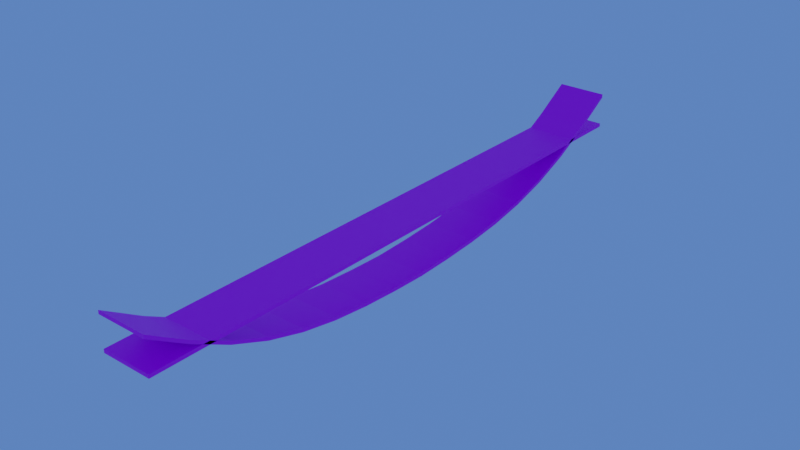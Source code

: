 # Source: wave.blend  (saved by Blender 3.4.6; exported with 4.5.12 LTS)
import bpy
from mathutils import Matrix  # noqa: F401  (used for matrix-valued properties, if any)

bpy.ops.wm.read_factory_settings(use_empty=True)
scene = bpy.context.scene
scene.name = 'Scene'

# ---- collections
col_collection = bpy.data.collections.new('Collection'); scene.collection.children.link(col_collection)

# ---- images (referenced by path relative to the original .blend; pixels are not part of the script)
import os
ASSET_DIR = os.environ.get("B2B_ASSET_DIR", "")  # directory of the original .blend (textures are referenced by path, not embedded)
HERE = os.path.dirname(os.path.abspath(__file__))  # packed textures are extracted next to this script under _unpacked/

def load_image(name, relpath, width, height, colorspace="sRGB"):
    """Load a texture the original file referenced (path relative to the .blend, or extracted next to this script)."""
    p = next((c for c in (os.path.join(HERE, relpath), os.path.join(ASSET_DIR, relpath)) if relpath and os.path.exists(c)), "")
    if p:
        img = bpy.data.images.load(p, check_existing=True)
        img.name = name
    else:  # same state as the original file: an image datablock whose file is absent (Cycles renders it pink)
        img = bpy.data.images.new(name, width, height)
        img.source = "FILE"
        img.filepath = "//" + (relpath or name)
    img.colorspace_settings.name = colorspace
    return img
img_dungeons_2_texture_01_a_png_002 = load_image('Dungeons_2_Texture_01_A.png.002', 'Dungeons_2_Texture_01_A.png', 1024, 1024, 'sRGB')

# ---- materials (node trees are filled in below, after node groups)
mat_material_001 = bpy.data.materials.new('Material.001')
mat_material_001.use_transparent_shadow = False

# ---- material node trees
mat_material_001.use_nodes = True; mat_material_001.node_tree.nodes.clear()
_N = mat_material_001.node_tree.nodes; _L = mat_material_001.node_tree.links
n0 = _N.new('ShaderNodeBsdfPrincipled'); n0.name = 'Principled BSDF'; n0.location = (10, 300)
n0.distribution = 'GGX'
n0.subsurface_method = 'RANDOM_WALK_SKIN'
n0.inputs[3].default_value = 1.45
n0.inputs[27].default_value = (0.0, 0.0, 0.0, 1.0)
n0.inputs[28].default_value = 1.0
n1 = _N.new('ShaderNodeOutputMaterial'); n1.name = 'Material Output'; n1.location = (300, 300)
n2 = _N.new('ShaderNodeTexImage'); n2.name = 'Image Texture'; n2.location = (-279, 144)
n2.image = img_dungeons_2_texture_01_a_png_002
_L.new(n0.outputs[0], n1.inputs[0])
_L.new(n2.outputs[0], n0.inputs[0])
n1.is_active_output = True

# ---- world
world_world = bpy.data.worlds.new('World'); scene.world = world_world
world_world.use_nodes = True; world_world.node_tree.nodes.clear()
_N = world_world.node_tree.nodes; _L = world_world.node_tree.links
n0 = _N.new('ShaderNodeOutputWorld'); n0.name = 'World Output'; n0.location = (300, 300)
n1 = _N.new('ShaderNodeBackground'); n1.name = 'Background'; n1.location = (10, 300)
n1.inputs[0].default_value = (0.09111, 0.198, 0.6445, 1.0)
_L.new(n1.outputs[0], n0.inputs[0])
n0.is_active_output = True
world_world.color = (0.05088, 0.05088, 0.05088)
world_world.use_sun_shadow = False
world_world.sun_shadow_jitter_overblur = 0.0

# ---- meshes
me_cube_001 = bpy.data.meshes.new('Cube.001')
me_cube_001.from_pydata([(-0.08204, -0.9844, 0.06579), (-0.08204, -0.9844, 0.07739), (-0.08204, 0.9844, 0.06579), (-0.08204, 0.9844, 0.07739), (0.08204, -0.9844, 0.06579), (0.08204, -0.9844, 0.07739), (0.08204, 0.9844, 0.06579), (0.08204, 0.9844, 0.07739), (-0.08204, 0.0, 0.06579), (-0.08204, 0.0, 0.07739), (0.08204, 0.0, 0.06579), (0.08204, 0.0, 0.07739), (-0.08204, -0.4922, 0.06579), (0.08204, -0.4922, 0.07739), (-0.08204, -0.4922, 0.07739), (0.08204, -0.4922, 0.06579), (-0.08204, -0.2461, 0.07739), (0.08204, -0.2461, 0.06579), (-0.08204, -0.2461, 0.06579), (0.08204, -0.2461, 0.07739), (-0.08204, 0.4922, 0.07739), (0.08204, 0.4922, 0.06579), (-0.08204, 0.4922, 0.06579), (0.08204, 0.4922, 0.07739), (-0.08204, 0.2461, 0.06579), (0.08204, 0.2461, 0.07739), (-0.08204, 0.2461, 0.07739), (0.08204, 0.2461, 0.06579), (-0.08204, 0.7383, 0.07739), (0.08204, 0.7383, 0.06579), (-0.08204, 0.7383, 0.06579), (0.08204, 0.7383, 0.07739), (-0.08204, -0.7383, 0.06579), (0.08204, -0.7383, 0.07739), (-0.08204, -0.7383, 0.07739), (0.08204, -0.7383, 0.06579), (-0.08204, -0.8614, 0.06579), (0.08204, -0.8614, 0.07739), (-0.08204, -0.8614, 0.07739), (0.08204, -0.8614, 0.06579), (-0.08204, -0.6153, 0.07739), (0.08204, -0.6153, 0.06579), (-0.08204, -0.6153, 0.06579), (0.08204, -0.6153, 0.07739), (-0.08204, -0.3692, 0.06579), (0.08204, -0.3692, 0.07739), (-0.08204, -0.3692, 0.07739), (0.08204, -0.3692, 0.06579), (-0.08204, -0.1231, 0.07739), (0.08204, -0.1231, 0.06579), (-0.08204, -0.1231, 0.06579), (0.08204, -0.1231, 0.07739), (-0.08204, 0.1231, 0.06579), (0.08204, 0.1231, 0.07739), (-0.08204, 0.1231, 0.07739), (0.08204, 0.1231, 0.06579), (-0.08204, 0.3692, 0.07739), (0.08204, 0.3692, 0.06579), (-0.08204, 0.3692, 0.06579), (0.08204, 0.3692, 0.07739), (-0.08204, 0.6153, 0.06579), (0.08204, 0.6153, 0.07739), (-0.08204, 0.6153, 0.07739), (0.08204, 0.6153, 0.06579), (-0.08204, 0.8614, 0.07739), (0.08204, 0.8614, 0.06579), (-0.08204, 0.8614, 0.06579), (0.08204, 0.8614, 0.07739)], [], [(66, 64, 3, 2), (2, 3, 7, 6), (39, 37, 5, 4), (4, 5, 1, 0), (36, 39, 4, 0), (37, 38, 1, 5), (53, 54, 9, 11), (52, 55, 10, 8), (55, 53, 11, 10), (50, 48, 9, 8), (42, 40, 14, 12), (45, 46, 14, 13), (44, 47, 15, 12), (47, 45, 13, 15), (49, 51, 19, 17), (50, 49, 17, 18), (51, 48, 16, 19), (44, 46, 16, 18), (63, 61, 23, 21), (60, 63, 21, 22), (61, 62, 20, 23), (58, 56, 20, 22), (52, 54, 26, 24), (57, 59, 25, 27), (58, 57, 27, 24), (59, 56, 26, 25), (67, 64, 28, 31), (66, 65, 29, 30), (65, 67, 31, 29), (60, 62, 28, 30), (36, 38, 34, 32), (43, 40, 34, 33), (42, 41, 35, 32), (41, 43, 33, 35), (0, 1, 38, 36), (33, 34, 38, 37), (32, 35, 39, 36), (35, 33, 37, 39), (15, 13, 43, 41), (12, 15, 41, 42), (13, 14, 40, 43), (32, 34, 40, 42), (12, 14, 46, 44), (17, 19, 45, 47), (18, 17, 47, 44), (19, 16, 46, 45), (11, 9, 48, 51), (8, 10, 49, 50), (10, 11, 51, 49), (18, 16, 48, 50), (8, 9, 54, 52), (27, 25, 53, 55), (24, 27, 55, 52), (25, 26, 54, 53), (23, 20, 56, 59), (22, 21, 57, 58), (21, 23, 59, 57), (24, 26, 56, 58), (22, 20, 62, 60), (31, 28, 62, 61), (30, 29, 63, 60), (29, 31, 61, 63), (6, 7, 67, 65), (2, 6, 65, 66), (7, 3, 64, 67), (30, 28, 64, 66)])
_uv = me_cube_001.uv_layers.new(name='UVMap')
_uv.uv.foreach_set('vector', [0.375, 0.2344, 0.625, 0.2344, 0.625, 0.25, 0.375, 0.25, 0.00685, 0.487, 0.006821, 0.487, 0.006821, 0.4865, 0.00685, 0.4865, 0.006793, 0.4864, 0.006764, 0.4864, 0.006764, 0.4861, 0.006793, 0.4861, 0.00685, 0.4865, 0.006821, 0.4865, 0.006821, 0.4861, 0.00685, 0.4861, 0.002671, 0.4935, 0.01198, 0.4935, 0.01198, 0.494, 0.002671, 0.494, 0.005949, 0.4907, 0.006356, 0.4907, 0.006356, 0.491, 0.005949, 0.491, 0.005949, 0.4883, 0.006356, 0.4883, 0.006356, 0.4886, 0.005949, 0.4886, 0.002671, 0.4888, 0.01198, 0.4888, 0.01198, 0.4894, 0.002671, 0.4894, 0.006793, 0.4889, 0.006764, 0.4889, 0.006764, 0.4886, 0.006793, 0.4886, 0.375, 0.1094, 0.625, 0.1094, 0.625, 0.125, 0.375, 0.125, 0.375, 0.04688, 0.625, 0.04688, 0.625, 0.0625, 0.375, 0.0625, 0.005949, 0.4895, 0.006356, 0.4895, 0.006356, 0.4898, 0.005949, 0.4898, 0.01123, 0.4856, 0.01164, 0.4856, 0.01164, 0.4859, 0.01123, 0.4859, 0.006793, 0.4877, 0.006764, 0.4877, 0.006764, 0.4874, 0.006793, 0.4874, 0.006793, 0.4883, 0.006764, 0.4883, 0.006764, 0.488, 0.006793, 0.488, 0.002671, 0.49, 0.01198, 0.49, 0.01198, 0.4905, 0.002671, 0.4905, 0.005949, 0.4889, 0.006356, 0.4889, 0.006356, 0.4892, 0.005949, 0.4892, 0.01169, 0.4856, 0.01167, 0.4856, 0.01167, 0.4852, 0.01169, 0.4852, 0.006793, 0.4901, 0.006764, 0.4901, 0.006764, 0.4898, 0.006793, 0.4898, 0.002671, 0.4865, 0.01198, 0.4865, 0.01198, 0.4871, 0.002671, 0.4871, 0.005949, 0.4871, 0.006356, 0.4871, 0.006356, 0.4874, 0.005949, 0.4874, 0.375, 0.1719, 0.625, 0.1719, 0.625, 0.1875, 0.375, 0.1875, 0.375, 0.1406, 0.625, 0.1406, 0.625, 0.1562, 0.375, 0.1562, 0.006793, 0.4895, 0.006764, 0.4895, 0.006764, 0.4892, 0.006793, 0.4892, 0.002671, 0.4876, 0.01198, 0.4876, 0.01198, 0.4882, 0.002671, 0.4882, 0.005949, 0.4877, 0.006356, 0.4877, 0.006356, 0.488, 0.005949, 0.488, 0.005949, 0.4864, 0.006356, 0.4864, 0.006356, 0.4868, 0.005949, 0.4868, 0.002671, 0.4853, 0.01198, 0.4853, 0.01198, 0.4859, 0.002671, 0.4859, 0.006793, 0.4907, 0.006764, 0.4907, 0.006764, 0.4904, 0.006793, 0.4904, 0.375, 0.2031, 0.625, 0.2031, 0.625, 0.2188, 0.375, 0.2188, 0.375, 0.01562, 0.625, 0.01562, 0.625, 0.03125, 0.375, 0.03125, 0.005949, 0.4901, 0.006356, 0.4901, 0.006356, 0.4904, 0.005583, 0.4907, 0.002671, 0.4923, 0.01198, 0.4923, 0.01198, 0.4929, 0.002671, 0.4929, 0.006793, 0.4871, 0.006764, 0.4871, 0.006764, 0.4868, 0.006793, 0.4868, 0.375, 0.0, 0.625, 0.0, 0.625, 0.01562, 0.375, 0.01562, 0.005583, 0.4907, 0.006356, 0.4904, 0.006356, 0.4907, 0.005949, 0.4907, 0.002671, 0.4929, 0.01198, 0.4929, 0.01198, 0.4935, 0.002671, 0.4935, 0.006793, 0.4868, 0.006764, 0.4868, 0.006764, 0.4864, 0.006793, 0.4864, 0.006793, 0.4874, 0.006764, 0.4874, 0.006764, 0.4871, 0.006793, 0.4871, 0.002671, 0.4917, 0.01198, 0.4917, 0.01198, 0.4923, 0.002671, 0.4923, 0.005949, 0.4898, 0.006356, 0.4898, 0.006356, 0.4901, 0.005949, 0.4901, 0.375, 0.03125, 0.625, 0.03125, 0.625, 0.04688, 0.375, 0.04688, 0.01169, 0.4859, 0.01167, 0.4859, 0.01167, 0.4856, 0.01169, 0.4856, 0.006793, 0.488, 0.006764, 0.488, 0.006764, 0.4877, 0.006793, 0.4877, 0.01123, 0.4852, 0.01164, 0.4852, 0.01164, 0.4856, 0.01123, 0.4856, 0.005949, 0.4892, 0.006356, 0.4892, 0.006356, 0.4895, 0.005949, 0.4895, 0.005949, 0.4886, 0.006356, 0.4886, 0.006356, 0.4889, 0.005949, 0.4889, 0.002671, 0.4894, 0.01198, 0.4894, 0.01198, 0.49, 0.002671, 0.49, 0.006793, 0.4886, 0.006764, 0.4886, 0.006764, 0.4883, 0.006793, 0.4883, 0.375, 0.09375, 0.625, 0.09375, 0.625, 0.1094, 0.375, 0.1094, 0.375, 0.125, 0.625, 0.125, 0.625, 0.1406, 0.375, 0.1406, 0.006793, 0.4892, 0.006764, 0.4892, 0.006764, 0.4889, 0.006793, 0.4889, 0.002671, 0.4882, 0.01198, 0.4882, 0.01198, 0.4888, 0.002671, 0.4888, 0.005949, 0.488, 0.006356, 0.488, 0.006356, 0.4883, 0.005949, 0.4883, 0.005949, 0.4874, 0.006356, 0.4874, 0.006356, 0.4877, 0.005949, 0.4877, 0.002671, 0.4871, 0.01198, 0.4871, 0.01198, 0.4876, 0.002671, 0.4876, 0.006793, 0.4898, 0.006764, 0.4898, 0.006764, 0.4895, 0.006793, 0.4895, 0.375, 0.1562, 0.625, 0.1562, 0.625, 0.1719, 0.375, 0.1719, 0.375, 0.1875, 0.625, 0.1875, 0.625, 0.2031, 0.375, 0.2031, 0.005949, 0.4868, 0.006356, 0.4868, 0.006356, 0.4871, 0.005949, 0.4871, 0.002671, 0.4859, 0.01198, 0.4859, 0.01198, 0.4865, 0.002671, 0.4865, 0.006793, 0.4904, 0.006764, 0.4904, 0.006764, 0.4901, 0.006793, 0.4901, 0.006793, 0.491, 0.006764, 0.491, 0.006764, 0.4907, 0.006793, 0.4907, 0.002671, 0.4847, 0.01198, 0.4847, 0.01198, 0.4853, 0.002671, 0.4853, 0.005949, 0.4861, 0.006356, 0.4861, 0.006356, 0.4864, 0.005949, 0.4864, 0.375, 0.2188, 0.625, 0.2188, 0.625, 0.2344, 0.375, 0.2344])
me_cube_001.materials.append(mat_material_001)
me_cube_001.update()
me_cube_002 = bpy.data.meshes.new('Cube.002')
me_cube_002.from_pydata([(-0.08204, -0.9844, 0.06579), (-0.08204, -0.9844, 0.07739), (-0.08204, 0.9844, 0.06579), (-0.08204, 0.9844, 0.07739), (0.08204, -0.9844, 0.06579), (0.08204, -0.9844, 0.07739), (0.08204, 0.9844, 0.06579), (0.08204, 0.9844, 0.07739), (-0.08204, 0.0, 0.06579), (-0.08204, 0.0, 0.07739), (0.08204, 0.0, 0.06579), (0.08204, 0.0, 0.07739), (-0.08204, -0.4922, 0.06579), (0.08204, -0.4922, 0.07739), (-0.08204, -0.4922, 0.07739), (0.08204, -0.4922, 0.06579), (-0.08204, -0.2461, 0.07739), (0.08204, -0.2461, 0.06579), (-0.08204, -0.2461, 0.06579), (0.08204, -0.2461, 0.07739), (-0.08204, 0.4922, 0.07739), (0.08204, 0.4922, 0.06579), (-0.08204, 0.4922, 0.06579), (0.08204, 0.4922, 0.07739), (-0.08204, 0.2461, 0.06579), (0.08204, 0.2461, 0.07739), (-0.08204, 0.2461, 0.07739), (0.08204, 0.2461, 0.06579), (-0.08204, 0.7383, 0.07739), (0.08204, 0.7383, 0.06579), (-0.08204, 0.7383, 0.06579), (0.08204, 0.7383, 0.07739), (-0.08204, -0.7383, 0.06579), (0.08204, -0.7383, 0.07739), (-0.08204, -0.7383, 0.07739), (0.08204, -0.7383, 0.06579), (-0.08204, -0.8614, 0.06579), (0.08204, -0.8614, 0.07739), (-0.08204, -0.8614, 0.07739), (0.08204, -0.8614, 0.06579), (-0.08204, -0.6153, 0.07739), (0.08204, -0.6153, 0.06579), (-0.08204, -0.6153, 0.06579), (0.08204, -0.6153, 0.07739), (-0.08204, -0.3692, 0.06579), (0.08204, -0.3692, 0.07739), (-0.08204, -0.3692, 0.07739), (0.08204, -0.3692, 0.06579), (-0.08204, -0.1231, 0.07739), (0.08204, -0.1231, 0.06579), (-0.08204, -0.1231, 0.06579), (0.08204, -0.1231, 0.07739), (-0.08204, 0.1231, 0.06579), (0.08204, 0.1231, 0.07739), (-0.08204, 0.1231, 0.07739), (0.08204, 0.1231, 0.06579), (-0.08204, 0.3692, 0.07739), (0.08204, 0.3692, 0.06579), (-0.08204, 0.3692, 0.06579), (0.08204, 0.3692, 0.07739), (-0.08204, 0.6153, 0.06579), (0.08204, 0.6153, 0.07739), (-0.08204, 0.6153, 0.07739), (0.08204, 0.6153, 0.06579), (-0.08204, 0.8614, 0.07739), (0.08204, 0.8614, 0.06579), (-0.08204, 0.8614, 0.06579), (0.08204, 0.8614, 0.07739)], [], [(66, 64, 3, 2), (2, 3, 7, 6), (39, 37, 5, 4), (4, 5, 1, 0), (36, 39, 4, 0), (37, 38, 1, 5), (53, 54, 9, 11), (52, 55, 10, 8), (55, 53, 11, 10), (50, 48, 9, 8), (42, 40, 14, 12), (45, 46, 14, 13), (44, 47, 15, 12), (47, 45, 13, 15), (49, 51, 19, 17), (50, 49, 17, 18), (51, 48, 16, 19), (44, 46, 16, 18), (63, 61, 23, 21), (60, 63, 21, 22), (61, 62, 20, 23), (58, 56, 20, 22), (52, 54, 26, 24), (57, 59, 25, 27), (58, 57, 27, 24), (59, 56, 26, 25), (67, 64, 28, 31), (66, 65, 29, 30), (65, 67, 31, 29), (60, 62, 28, 30), (36, 38, 34, 32), (43, 40, 34, 33), (42, 41, 35, 32), (41, 43, 33, 35), (0, 1, 38, 36), (33, 34, 38, 37), (32, 35, 39, 36), (35, 33, 37, 39), (15, 13, 43, 41), (12, 15, 41, 42), (13, 14, 40, 43), (32, 34, 40, 42), (12, 14, 46, 44), (17, 19, 45, 47), (18, 17, 47, 44), (19, 16, 46, 45), (11, 9, 48, 51), (8, 10, 49, 50), (10, 11, 51, 49), (18, 16, 48, 50), (8, 9, 54, 52), (27, 25, 53, 55), (24, 27, 55, 52), (25, 26, 54, 53), (23, 20, 56, 59), (22, 21, 57, 58), (21, 23, 59, 57), (24, 26, 56, 58), (22, 20, 62, 60), (31, 28, 62, 61), (30, 29, 63, 60), (29, 31, 61, 63), (6, 7, 67, 65), (2, 6, 65, 66), (7, 3, 64, 67), (30, 28, 64, 66)])
_uv = me_cube_002.uv_layers.new(name='UVMap')
_uv.uv.foreach_set('vector', [0.375, 0.2344, 0.625, 0.2344, 0.625, 0.25, 0.375, 0.25, 0.08182, 0.4886, 0.08179, 0.4886, 0.08179, 0.4882, 0.08182, 0.4882, 0.08176, 0.4881, 0.08173, 0.4881, 0.08173, 0.4878, 0.08176, 0.4878, 0.08182, 0.4882, 0.08179, 0.4882, 0.08179, 0.4878, 0.08182, 0.4878, 0.07764, 0.4951, 0.08695, 0.4951, 0.08695, 0.4957, 0.07764, 0.4957, 0.08092, 0.4924, 0.08132, 0.4924, 0.08132, 0.4927, 0.08092, 0.4927, 0.08092, 0.4899, 0.08132, 0.4899, 0.08132, 0.4902, 0.08092, 0.4902, 0.07764, 0.4905, 0.08695, 0.4905, 0.08695, 0.491, 0.07764, 0.491, 0.08176, 0.4905, 0.08173, 0.4905, 0.08173, 0.4902, 0.08176, 0.4902, 0.375, 0.1094, 0.625, 0.1094, 0.625, 0.125, 0.375, 0.125, 0.375, 0.04688, 0.625, 0.04688, 0.625, 0.0625, 0.375, 0.0625, 0.08092, 0.4912, 0.08132, 0.4912, 0.08132, 0.4915, 0.08092, 0.4915, 0.0862, 0.4872, 0.0866, 0.4872, 0.0866, 0.4875, 0.0862, 0.4875, 0.08176, 0.4893, 0.08173, 0.4893, 0.08173, 0.489, 0.08176, 0.489, 0.08176, 0.4899, 0.08173, 0.4899, 0.08173, 0.4896, 0.08176, 0.4896, 0.07764, 0.4916, 0.08695, 0.4916, 0.08695, 0.4922, 0.07764, 0.4922, 0.08092, 0.4905, 0.08132, 0.4905, 0.08132, 0.4909, 0.08092, 0.4909, 0.08666, 0.4872, 0.08663, 0.4872, 0.08663, 0.4869, 0.08666, 0.4869, 0.08176, 0.4918, 0.08173, 0.4918, 0.08173, 0.4915, 0.08176, 0.4915, 0.07764, 0.4881, 0.08695, 0.4881, 0.08695, 0.4887, 0.07764, 0.4887, 0.08092, 0.4887, 0.08132, 0.4887, 0.08132, 0.489, 0.08092, 0.489, 0.375, 0.1719, 0.625, 0.1719, 0.625, 0.1875, 0.375, 0.1875, 0.375, 0.1406, 0.625, 0.1406, 0.625, 0.1562, 0.375, 0.1562, 0.08176, 0.4912, 0.08173, 0.4912, 0.08173, 0.4909, 0.08176, 0.4909, 0.07764, 0.4893, 0.08695, 0.4893, 0.08695, 0.4899, 0.07764, 0.4899, 0.08092, 0.4893, 0.08132, 0.4893, 0.08132, 0.4896, 0.08092, 0.4896, 0.08092, 0.4881, 0.08132, 0.4881, 0.08132, 0.4884, 0.08092, 0.4884, 0.07764, 0.487, 0.08695, 0.487, 0.08695, 0.4875, 0.07764, 0.4875, 0.08176, 0.4924, 0.08173, 0.4924, 0.08173, 0.4921, 0.08176, 0.4921, 0.375, 0.2031, 0.625, 0.2031, 0.625, 0.2188, 0.375, 0.2188, 0.375, 0.01562, 0.625, 0.01562, 0.625, 0.03125, 0.375, 0.03125, 0.08092, 0.4918, 0.08132, 0.4918, 0.08132, 0.4921, 0.08055, 0.4923, 0.07764, 0.4939, 0.08695, 0.4939, 0.08695, 0.4945, 0.07764, 0.4945, 0.08176, 0.4887, 0.08173, 0.4887, 0.08173, 0.4884, 0.08176, 0.4884, 0.375, 0.0, 0.625, 0.0, 0.625, 0.01562, 0.375, 0.01562, 0.08055, 0.4923, 0.08132, 0.4921, 0.08132, 0.4924, 0.08092, 0.4924, 0.07764, 0.4945, 0.08695, 0.4945, 0.08695, 0.4951, 0.07764, 0.4951, 0.08176, 0.4884, 0.08173, 0.4884, 0.08173, 0.4881, 0.08176, 0.4881, 0.08176, 0.489, 0.08173, 0.489, 0.08173, 0.4887, 0.08176, 0.4887, 0.07764, 0.4934, 0.08695, 0.4934, 0.08695, 0.4939, 0.07764, 0.4939, 0.08092, 0.4915, 0.08132, 0.4915, 0.08132, 0.4918, 0.08092, 0.4918, 0.375, 0.03125, 0.625, 0.03125, 0.625, 0.04688, 0.375, 0.04688, 0.08666, 0.4875, 0.08663, 0.4875, 0.08663, 0.4872, 0.08666, 0.4872, 0.08176, 0.4896, 0.08173, 0.4896, 0.08173, 0.4893, 0.08176, 0.4893, 0.0862, 0.4869, 0.0866, 0.4869, 0.0866, 0.4872, 0.0862, 0.4872, 0.08092, 0.4909, 0.08132, 0.4909, 0.08132, 0.4912, 0.08092, 0.4912, 0.08092, 0.4902, 0.08132, 0.4902, 0.08132, 0.4905, 0.08092, 0.4905, 0.07764, 0.491, 0.08695, 0.491, 0.08695, 0.4916, 0.07764, 0.4916, 0.08176, 0.4902, 0.08173, 0.4902, 0.08173, 0.4899, 0.08176, 0.4899, 0.375, 0.09375, 0.625, 0.09375, 0.625, 0.1094, 0.375, 0.1094, 0.375, 0.125, 0.625, 0.125, 0.625, 0.1406, 0.375, 0.1406, 0.08176, 0.4909, 0.08173, 0.4909, 0.08173, 0.4905, 0.08176, 0.4905, 0.07764, 0.4899, 0.08695, 0.4899, 0.08695, 0.4905, 0.07764, 0.4905, 0.08092, 0.4896, 0.08132, 0.4896, 0.08132, 0.4899, 0.08092, 0.4899, 0.08092, 0.489, 0.08132, 0.489, 0.08132, 0.4893, 0.08092, 0.4893, 0.07764, 0.4887, 0.08695, 0.4887, 0.08695, 0.4893, 0.07764, 0.4893, 0.08176, 0.4915, 0.08173, 0.4915, 0.08173, 0.4912, 0.08176, 0.4912, 0.375, 0.1562, 0.625, 0.1562, 0.625, 0.1719, 0.375, 0.1719, 0.375, 0.1875, 0.625, 0.1875, 0.625, 0.2031, 0.375, 0.2031, 0.08092, 0.4884, 0.08132, 0.4884, 0.08132, 0.4887, 0.08092, 0.4887, 0.07764, 0.4875, 0.08695, 0.4875, 0.08695, 0.4881, 0.07764, 0.4881, 0.08176, 0.4921, 0.08173, 0.4921, 0.08173, 0.4918, 0.08176, 0.4918, 0.08176, 0.4927, 0.08173, 0.4927, 0.08173, 0.4924, 0.08176, 0.4924, 0.07764, 0.4864, 0.08695, 0.4864, 0.08695, 0.487, 0.07764, 0.487, 0.08092, 0.4878, 0.08132, 0.4878, 0.08132, 0.4881, 0.08092, 0.4881, 0.375, 0.2188, 0.625, 0.2188, 0.625, 0.2344, 0.375, 0.2344])
me_cube_002.materials.append(mat_material_001)
me_cube_002.update()

# ---- objects
ob_cube = bpy.data.objects.new('Cube', me_cube_001)
ob_cube_001 = bpy.data.objects.new('Cube.001', me_cube_002)

# ---- transforms, parenting, visibility, modifiers, constraints
ob_cube.location = (0.0, 0.0, 0.0)
_m = ob_cube.modifiers.new('Wave', 'WAVE')
_m.use_x = False
ob_cube_001.location = (0.0, 0.0, 0.1651)

# ---- collection membership
col_collection.objects.link(ob_cube)
col_collection.objects.link(ob_cube_001)

# ---- scene / render settings (as saved in the file)
scene.frame_start = 1; scene.frame_end = 61; scene.frame_set(18)
scene.render.engine = 'BLENDER_EEVEE_NEXT'
scene.cycles.sampling_pattern = 'TABULATED_SOBOL'
scene.cycles.use_light_tree = False
scene.view_settings.view_transform = 'Filmic'
bpy.context.view_layer.update()

# ---- added for rendering (the .blend has no active camera): camera
cam_auto = bpy.data.cameras.new('AutoCamera')
cam_auto.lens = 50.0
cam_auto.sensor_width = 36.0
cam_auto.clip_end = 1000.0
ob_auto_camera = bpy.data.objects.new('AutoCamera', cam_auto)
scene.collection.objects.link(ob_auto_camera)
ob_auto_camera.location = (1.84669, -2.21603, 1.68483)
ob_auto_camera.rotation_euler = (1.09748, -7.21219e-08, 0.694738)
scene.camera = ob_auto_camera
bpy.context.view_layer.update()

